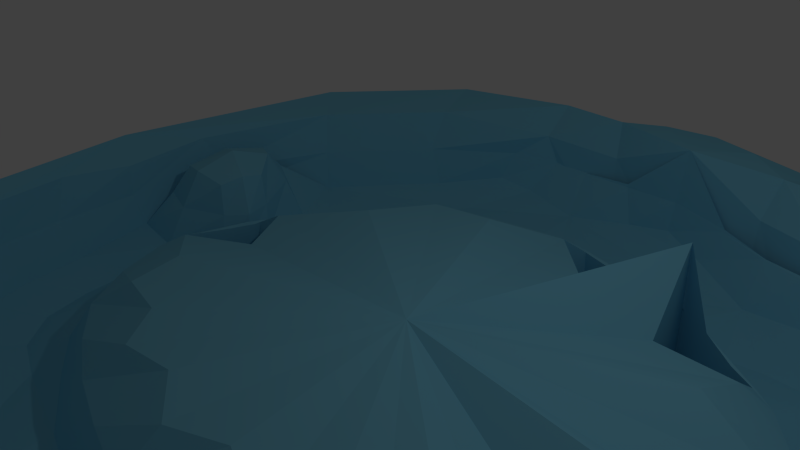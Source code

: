 # Source: map.blend  (saved by Blender 2.76.0; exported with 4.5.12 LTS)
import bpy
from mathutils import Matrix  # noqa: F401  (used for matrix-valued properties, if any)

bpy.ops.wm.read_factory_settings(use_empty=True)
scene = bpy.context.scene
scene.name = 'Scene'

# ---- collections
col_collection_1 = bpy.data.collections.new('Collection 1'); scene.collection.children.link(col_collection_1)

# ---- materials (node trees are filled in below, after node groups)
mat_material_001 = bpy.data.materials.new('Material.001')
mat_material_001.alpha_threshold = 0.0
mat_material_001.use_transparent_shadow = False
mat_material_001.diffuse_color = (0.2183, 0.6058, 0.8, 1.0)
mat_material_001.roughness = 0.5
mat_material_001.specular_intensity = 0.3072

# ---- node groups
ng_auto_smooth = bpy.data.node_groups.new('Auto Smooth', 'GeometryNodeTree')
_s = ng_auto_smooth.interface.new_socket(name='Geometry', in_out='OUTPUT', socket_type='NodeSocketGeometry')
_s = ng_auto_smooth.interface.new_socket(name='Geometry', in_out='INPUT', socket_type='NodeSocketGeometry')
_s = ng_auto_smooth.interface.new_socket(name='Angle', in_out='INPUT', socket_type='NodeSocketFloat')
_s.subtype = 'ANGLE'
_s.min_value = 0.0
_s.max_value = 3.142
ng_auto_smooth.is_modifier = True
_N = ng_auto_smooth.nodes; _L = ng_auto_smooth.links
n0 = _N.new('NodeGroupOutput'); n0.name = 'Group Output'; n0.location = (480, -100)
n1 = _N.new('NodeGroupInput'); n1.name = 'Group Input'; n1.location = (-420, -300)
n2 = _N.new('NodeGroupInput'); n2.name = 'Group Input.001'; n2.location = (-60, -100)
n3 = _N.new('GeometryNodeSetShadeSmooth'); n3.name = 'Set Shade Smooth'; n3.location = (120, -100)
n3.domain = 'EDGE'
n4 = _N.new('GeometryNodeSetShadeSmooth'); n4.name = 'Set Shade Smooth.001'; n4.location = (300, -100)
n5 = _N.new('GeometryNodeInputMeshEdgeAngle'); n5.name = 'Edge Angle'; n5.location = (-420, -220)
n6 = _N.new('GeometryNodeInputEdgeSmooth'); n6.name = 'Is Edge Smooth'; n6.location = (-60, -160)
n7 = _N.new('GeometryNodeInputShadeSmooth'); n7.name = 'Is Face Smooth'; n7.location = (-240, -340)
n8 = _N.new('FunctionNodeBooleanMath'); n8.name = 'Boolean Math'; n8.location = (-60, -220)
n9 = _N.new('FunctionNodeCompare'); n9.name = 'Compare'; n9.location = (-240, -180)
n9.operation = 'LESS_EQUAL'
_L.new(n5.outputs[0], n9.inputs[0])
_L.new(n4.outputs[0], n0.inputs[0])
_L.new(n1.outputs[1], n9.inputs[1])
_L.new(n9.outputs[0], n8.inputs[0])
_L.new(n7.outputs[0], n8.inputs[1])
_L.new(n2.outputs[0], n3.inputs[0])
_L.new(n6.outputs[0], n3.inputs[1])
_L.new(n3.outputs[0], n4.inputs[0])
_L.new(n8.outputs[0], n3.inputs[2])
n0.is_active_output = True

# ---- material node trees

# ---- world
world_world = bpy.data.worlds.new('World'); scene.world = world_world
world_world.color = (0.05088, 0.05088, 0.05088)
world_world.use_sun_shadow = False
world_world.sun_shadow_jitter_overblur = 0.0
world_world.cycles.sampling_method = 'MANUAL'
world_world.cycles.sample_map_resolution = 256

# ---- cameras
cam_camera = bpy.data.cameras.new('Camera')
cam_camera.clip_end = 100.0
cam_camera.lens = 35.0
cam_camera.sensor_width = 32.0
cam_camera.sensor_height = 18.0
cam_camera.ortho_scale = 7.314
cam_camera.dof.focus_distance = 0.0
cam_camera.dof.aperture_fstop = 128.0

# ---- lights
light_lamp = bpy.data.lights.new('Lamp', 'POINT')
light_lamp.transmission_factor = 0.0
light_lamp.cutoff_distance = 30.0
light_lamp.energy = 100.0
light_lamp.shadow_buffer_clip_start = 1.001
light_lamp.shadow_soft_size = 0.1
light_lamp.shadow_maximum_resolution = 0.006
light_lamp.use_absolute_resolution = True
light_lamp.cycles.use_multiple_importance_sampling = False

# ---- meshes
me_plane = bpy.data.meshes.new('Plane')
me_plane.from_pydata([(-1.0, -1.0, 0.0), (1.0, -1.0, 0.0), (-1.0, 1.0, 0.0), (1.0, 1.0, 0.0), (0.7668, -0.4165, 0.0), (0.5131, -0.4788, 0.0), (0.04427, -0.5088, 0.0), (-0.3831, -0.3445, 0.0), (-0.5071, -0.102, 0.0), (-0.4362, 0.09928, 0.0), (-0.2179, 0.4353, 0.0), (0.05344, 0.4771, 0.0), (0.3313, 0.4083, 0.0), (0.57, 0.2638, 0.0), (0.6857, 0.1505, 0.0), (0.7258, -0.1481, 0.0), (0.8565, -0.641, 0.0), (-0.6676, -0.3943, 0.0), (-0.7352, -0.08248, 0.0), (-0.6745, 0.4321, 0.0), (-0.251, 0.7982, 0.0), (0.1169, 0.7706, 0.0), (0.4849, 0.6425, 0.0), (0.7867, 0.478, 0.0), (0.8911, 0.27, 0.0), (0.9289, 0.03596, 0.0), (0.9454, -0.2141, 0.0), (0.9483, -0.4812, 0.0), (0.6486, -0.716, 0.0), (0.1531, -0.8179, 0.0), (-0.1976, -0.7124, 0.0), (-0.6476, -0.4862, 0.0), (0.4694, 0.3247, 0.0), (0.3594, 0.6862, 0.0), (0.765, -0.4048, 0.0), (-0.4486, 0.06393, 0.0), (-0.4426, 0.08094, 0.0), (0.1296, 0.4582, 0.0), (-0.1706, 0.7922, 0.0), (0.7148, -0.06671, 0.0), (0.9459, -0.2576, 0.0), (-0.178, -0.4233, 0.0), (0.3415, -0.4897, 0.0), (0.6337, -0.7191, 0.0), (0.6311, -0.7196, 0.0), (0.7668, -0.4165, -0.2377), (0.5131, -0.4788, -0.2377), (0.3415, -0.4897, -0.2377), (0.04427, -0.5088, -0.2377), (-0.178, -0.4233, -0.2377), (-0.3831, -0.3445, -0.2377), (-0.5071, -0.102, -0.2377), (0.8565, -0.641, -0.2377), (-0.6676, -0.3943, -0.2377), (0.6486, -0.716, -0.2377), (0.6311, -0.7196, -0.2377), (0.1531, -0.8179, -0.2377), (-0.1976, -0.7124, -0.2377), (-0.6476, -0.4862, -0.2377), (-0.4426, 0.08094, -0.2377), (-0.4362, 0.09928, -0.2377), (-0.2179, 0.4353, -0.2377), (0.05344, 0.4771, -0.2377), (0.1296, 0.4582, -0.2377), (0.3313, 0.4083, -0.2377), (0.4694, 0.3247, -0.2377), (0.57, 0.2638, -0.2377), (0.6857, 0.1505, -0.2377), (0.7148, -0.06671, -0.2377), (0.7258, -0.1481, -0.2377), (0.765, -0.4048, -0.2377), (-0.7352, -0.08248, -0.2377), (-0.6745, 0.4321, -0.2377), (-0.251, 0.7982, -0.2377), (-0.1706, 0.7922, -0.2377), (0.1169, 0.7706, -0.2377), (0.3594, 0.6862, -0.2377), (0.4849, 0.6425, -0.2377), (0.7867, 0.478, -0.2377), (0.8911, 0.27, -0.2377), (0.9289, 0.03596, -0.2377), (0.9454, -0.2141, -0.2377), (0.9459, -0.2576, -0.2377), (0.9483, -0.4812, -0.2377), (-0.4486, 0.06393, -0.2377), (0.6337, -0.7191, -0.2377), (-0.1297, 1.0, 0.0), (-0.1118, -1.0, 0.0), (0.2994, 1.0, 0.0), (1.0, -0.501, 0.0), (1.0, 0.07961, 0.0), (-0.7352, -0.08248, -0.004936), (-0.6745, 0.4321, -0.004936), (-0.4486, 0.06393, -0.004936), (-0.4426, 0.08094, -0.004936), (-0.9813, 0.9716, -0.5543), (-0.9813, -1.028, -0.5543), (-0.09306, -1.028, -0.5543), (1.019, -1.028, -0.5543), (1.019, 0.05125, -0.5543), (1.019, 0.9716, -0.5543), (-0.1109, 0.9716, -0.5543), (0.7856, -0.4448, -0.5543), (0.5318, -0.5071, -0.5543), (0.3602, -0.5181, -0.5543), (0.063, -0.5371, -0.5543), (-0.1593, -0.4517, -0.5543), (-0.3643, -0.3728, -0.5543), (-0.4884, -0.1303, -0.5543), (-0.4174, 0.07092, -0.5543), (-0.1991, 0.4069, -0.5543), (0.07217, 0.4487, -0.5543), (0.35, 0.3799, -0.5543), (0.5887, 0.2354, -0.5543), (0.7044, 0.1221, -0.5543), (0.7445, -0.1765, -0.5543), (-0.6488, -0.4226, -0.5543), (0.8753, -0.6693, -0.5543), (-0.7165, -0.1108, -0.5543), (-0.6558, 0.4038, -0.5543), (-0.2323, 0.7698, -0.5543), (0.1356, 0.7423, -0.5543), (0.5037, 0.6141, -0.5543), (0.8055, 0.4496, -0.5543), (0.9098, 0.2416, -0.5543), (0.9476, 0.007603, -0.5543), (0.9641, -0.2425, -0.5543), (0.967, -0.5096, -0.5543), (0.6673, -0.7444, -0.5543), (0.6498, -0.748, -0.5543), (0.1718, -0.8462, -0.5543), (-0.1789, -0.7407, -0.5543), (-0.6288, -0.5146, -0.5543), (-0.4299, 0.03557, -0.5543), (-0.4239, 0.05258, -0.5543), (0.6673, -0.7444, -0.792), (0.8753, -0.6693, -0.792), (0.7856, -0.4448, -0.792), (0.5318, -0.5071, -0.792), (0.7838, -0.4332, -0.792), (0.7838, -0.4332, -0.5543), (0.7336, -0.09507, -0.792), (0.7336, -0.09507, -0.5543), (0.6524, -0.7475, -0.5543), (0.9646, -0.2859, -0.5543), (0.9646, -0.2859, -0.792), (0.4881, 0.2963, -0.792), (0.4881, 0.2963, -0.5543), (0.6498, -0.748, -0.792), (0.6524, -0.7475, -0.792), (0.3602, -0.5181, -0.792), (0.063, -0.5371, -0.792), (-0.1593, -0.4517, -0.792), (-0.3643, -0.3728, -0.792), (-0.4884, -0.1303, -0.792), (-0.6488, -0.4226, -0.792), (0.1718, -0.8462, -0.792), (-0.1789, -0.7407, -0.792), (-0.6288, -0.5146, -0.792), (-0.4239, 0.05258, -0.792), (-0.4174, 0.07092, -0.792), (-0.1991, 0.4069, -0.792), (0.07217, 0.4487, -0.792), (0.1483, 0.4299, -0.792), (0.35, 0.3799, -0.792), (0.5887, 0.2354, -0.792), (0.7044, 0.1221, -0.792), (0.7445, -0.1765, -0.792), (-0.7165, -0.1108, -0.792), (-0.6558, 0.4038, -0.792), (-0.2323, 0.7698, -0.792), (-0.1519, 0.7638, -0.792), (0.1356, 0.7423, -0.792), (0.3781, 0.6578, -0.792), (0.5037, 0.6141, -0.792), (0.8055, 0.4496, -0.792), (0.9098, 0.2416, -0.792), (0.9476, 0.007603, -0.792), (0.9641, -0.2425, -0.792), (0.967, -0.5096, -0.792), (-0.4299, 0.03557, -0.792), (0.3781, 0.6578, -0.5543), (0.1483, 0.4299, -0.5543), (-0.1519, 0.7638, -0.5543), (0.3181, 0.9716, -0.5543), (1.019, -0.5293, -0.5543), (-0.7165, -0.1108, -0.5592), (-0.6558, 0.4038, -0.5592), (-0.4299, 0.03557, -0.5592), (-0.4239, 0.05258, -0.5592)], [], [(87, 28, 43, 44, 29), (8, 7, 41, 6, 42, 5, 4, 15, 14, 13, 12, 11, 10, 9), (17, 18, 19, 2, 0), (41, 7, 50, 49), (18, 17, 53, 71), (15, 34, 70, 69), (29, 44, 55, 56), (42, 6, 48, 47), (33, 21, 75, 76), (28, 16, 52, 54), (4, 5, 46, 45), (12, 32, 65, 64), (34, 4, 45, 70), (16, 27, 83, 52), (39, 15, 69, 68), (27, 40, 82, 83), (13, 14, 67, 66), (26, 25, 80, 81), (32, 13, 66, 65), (44, 43, 85, 55), (25, 24, 79, 80), (53, 58, 50, 51), (60, 61, 72, 59), (72, 71, 91, 92), (84, 71, 53, 51), (72, 61, 74, 73), (74, 63, 76, 75), (76, 65, 79, 78, 77), (79, 65, 66, 67, 68), (68, 69, 70, 82), (82, 70, 45, 52, 83), (82, 81, 80, 79, 68), (65, 76, 64), (63, 74, 62), (50, 58, 49), (49, 58, 57, 56), (56, 55, 47), (47, 55, 85, 45, 46), (45, 85, 54, 52), (47, 48, 56), (56, 48, 49), (64, 76, 63), (62, 74, 61), (30, 29, 56, 57), (8, 35, 84, 51), (19, 18, 71, 72), (7, 8, 51, 50), (31, 30, 57, 58), (35, 36, 59, 84), (20, 19, 72, 73), (17, 31, 58, 53), (11, 37, 63, 62), (21, 38, 74, 75), (36, 9, 60, 59), (38, 20, 73, 74), (22, 33, 76, 77), (6, 41, 49, 48), (9, 10, 61, 60), (14, 39, 68, 67), (23, 22, 77, 78), (5, 42, 47, 46), (10, 11, 62, 61), (40, 26, 81, 82), (24, 23, 78, 79), (43, 28, 54, 85), (37, 12, 64, 63), (24, 25, 26, 27, 89, 90), (19, 20, 86, 2), (0, 87, 29, 30, 31, 17), (16, 28, 1), (1, 28, 87), (27, 16, 1, 89), (23, 24, 3), (24, 90, 3), (22, 23, 88), (23, 3, 88), (20, 21, 86), (86, 21, 88), (94, 92, 91, 93), (71, 84, 93, 91), (84, 59, 94, 93), (59, 72, 92, 94), (21, 22, 88), (97, 130, 129, 143, 128), (108, 109, 110, 111, 112, 113, 114, 115, 102, 103, 104, 105, 106, 107), (116, 96, 95, 119, 118), (106, 152, 153, 107), (118, 168, 155, 116), (115, 167, 139, 140), (130, 156, 148, 129), (104, 150, 151, 105), (181, 173, 172, 121), (128, 135, 136, 117), (102, 137, 138, 103), (112, 164, 146, 147), (140, 139, 137, 102), (117, 136, 179, 127), (142, 141, 167, 115), (127, 179, 145, 144), (113, 165, 166, 114), (126, 178, 177, 125), (147, 146, 165, 113), (129, 148, 149, 143), (125, 177, 176, 124), (155, 154, 153, 158), (160, 159, 169, 161), (169, 187, 186, 168), (180, 154, 155, 168), (169, 170, 171, 161), (171, 172, 173, 163), (173, 174, 175, 176, 146), (176, 141, 166, 165, 146), (141, 145, 139, 167), (145, 179, 136, 137, 139), (145, 141, 176, 177, 178), (146, 164, 173), (163, 162, 171), (153, 152, 158), (152, 156, 157, 158), (156, 150, 148), (150, 138, 137, 149, 148), (137, 136, 135, 149), (150, 156, 151), (156, 152, 151), (164, 163, 173), (162, 161, 171), (131, 157, 156, 130), (108, 154, 180, 133), (119, 169, 168, 118), (107, 153, 154, 108), (132, 158, 157, 131), (133, 180, 159, 134), (120, 170, 169, 119), (116, 155, 158, 132), (111, 162, 163, 182), (121, 172, 171, 183), (134, 159, 160, 109), (183, 171, 170, 120), (122, 174, 173, 181), (105, 151, 152, 106), (109, 160, 161, 110), (114, 166, 141, 142), (123, 175, 174, 122), (103, 138, 150, 104), (110, 161, 162, 111), (144, 145, 178, 126), (124, 176, 175, 123), (143, 149, 135, 128), (182, 163, 164, 112), (124, 99, 185, 127, 126, 125), (119, 95, 101, 120), (96, 116, 132, 131, 130, 97), (117, 98, 128), (98, 97, 128), (127, 185, 98, 117), (123, 100, 124), (124, 100, 99), (122, 184, 123), (123, 184, 100), (120, 101, 121), (101, 184, 121), (189, 188, 186, 187), (168, 186, 188, 180), (180, 188, 189, 159), (159, 189, 187, 169), (121, 184, 122), (3, 100, 184, 88), (34, 140, 102, 4), (1, 98, 185, 89), (21, 121, 183, 38), (89, 185, 99, 90), (35, 133, 134, 36), (22, 122, 181, 33), (20, 120, 121, 21), (9, 109, 108, 8), (27, 127, 144, 40), (21, 121, 122, 22), (12, 112, 147, 32), (33, 181, 121, 21), (12, 112, 111, 11), (15, 115, 140, 34), (88, 184, 101, 86), (13, 113, 112, 12), (8, 108, 133, 35), (11, 111, 182, 37), (2, 95, 96, 0), (26, 126, 127, 27), (15, 115, 114, 14), (38, 183, 120, 20), (87, 97, 98, 1), (0, 96, 97, 87), (36, 134, 109, 9), (4, 102, 115, 15), (90, 99, 100, 3), (14, 114, 142, 39), (37, 182, 112, 12), (40, 144, 126, 26), (86, 101, 95, 2), (32, 147, 113, 13), (39, 142, 115, 15)])
_uv = me_plane.uv_layers.new(name='UVMap')
_uv.uv.foreach_set('vector', [4.626e-08, 0.3239, 0.07929, 0.1024, 0.07843, 0.1067, 0.07829, 0.1075, 0.05085, 0.2467, 0.7098, 0.4977, 0.7796, 0.5293, 0.8052, 0.5874, 0.833, 0.6505, 0.833, 0.7372, 0.833, 0.7873, 0.8202, 0.8622, 0.7446, 0.8553, 0.6607, 0.8492, 0.6271, 0.8177, 0.5826, 0.751, 0.5584, 0.6715, 0.5653, 0.5918, 0.655, 0.5221, 0.1691, 0.4858, 0.2562, 0.5055, 0.3999, 0.4878, 0.5584, 0.5826, 8.321e-08, 0.5826, 0.06636, 0.6454, 0.06636, 0.5826, 0.1327, 0.5826, 0.1327, 0.6454, 0.3318, 0.7291, 0.3318, 0.8217, 0.2655, 0.8217, 0.2655, 0.7291, 0.3982, 0.6617, 0.3982, 0.5861, 0.4645, 0.5861, 0.4645, 0.6617, 0.8994, 0.7461, 0.8994, 0.8762, 0.833, 0.8762, 0.833, 0.7461, 0.06636, 0.7978, 0.06636, 0.7134, 0.1327, 0.7134, 0.1327, 0.7978, 0.06636, 0.7155, 0.06636, 0.7893, 8.321e-09, 0.7893, 2.496e-08, 0.7155, 0.8994, 0.8809, 0.8994, 0.9355, 0.833, 0.9355, 0.833, 0.8809, 0.06636, 0.9164, 0.06636, 0.8465, 0.1327, 0.8465, 0.1327, 0.9164, 0.2655, 0.7406, 0.2655, 0.7851, 0.1991, 0.7851, 0.1991, 0.7406, 0.3982, 0.5861, 0.3982, 0.5826, 0.4645, 0.5826, 0.4645, 0.5861, 0.1991, 0.5826, 0.1991, 0.6301, 0.1327, 0.6301, 0.1327, 0.5826, 0.3982, 0.6856, 0.3982, 0.6617, 0.4645, 0.6617, 0.4645, 0.6856, 0.1991, 0.6301, 0.1991, 0.6952, 0.1327, 0.6952, 0.1327, 0.6301, 0.2655, 0.8175, 0.2655, 0.8574, 0.1991, 0.8574, 0.1991, 0.8175, 0.1991, 0.7078, 0.1991, 0.7805, 0.1327, 0.7805, 0.1327, 0.7078, 0.2655, 0.7851, 0.2655, 0.8175, 0.1991, 0.8175, 0.1991, 0.7851, 0.8994, 0.8762, 0.8994, 0.8769, 0.833, 0.8769, 0.833, 0.8762, 0.1991, 0.7805, 0.1991, 0.8482, 0.1327, 0.8482, 0.1327, 0.7805, 0.6593, 0.4713, 0.6341, 0.4635, 0.6791, 0.3897, 0.744, 0.431, 0.8015, 0.4148, 0.8996, 0.3587, 0.8893, 0.4913, 0.7963, 0.4163, 0.2655, 0.5826, 0.2655, 0.7291, 0.2655, 0.7291, 0.2655, 0.5826, 0.7914, 0.4177, 0.7447, 0.4977, 0.6593, 0.4713, 0.744, 0.431, 0.8893, 0.4913, 0.8996, 0.3587, 1.0, 0.3527, 1.0, 0.3762, 1.0, 0.3527, 0.9133, 0.2583, 0.9815, 0.1965, 1.0, 0.2687, 0.9815, 0.1965, 0.8832, 0.1566, 0.8767, 0.03294, 0.9325, 0.06778, 0.972, 0.159, 0.8767, 0.03294, 0.8832, 0.1566, 0.8683, 0.1261, 0.8392, 0.09001, 0.7793, 0.07682, 0.7793, 0.07682, 0.7569, 0.07188, 0.6862, 0.05489, 0.731, 0.005565, 0.731, 0.005565, 0.6862, 0.05489, 0.683, 0.05412, 0.6224, 0.02318, 0.6687, 0.0, 0.731, 0.005565, 0.7431, 0.006647, 0.8123, 0.01687, 0.8767, 0.03294, 0.7793, 0.07682, 0.8832, 0.1566, 0.9815, 0.1965, 0.9036, 0.1986, 0.9133, 0.2583, 1.0, 0.3527, 0.9169, 0.2808, 0.6791, 0.3897, 0.6341, 0.4635, 0.6614, 0.3284, 0.6614, 0.3284, 0.6341, 0.4635, 0.5805, 0.3279, 0.5584, 0.2237, 0.5584, 0.2237, 0.5958, 0.08696, 0.6537, 0.1761, 0.6537, 0.1761, 0.5958, 0.08696, 0.596, 0.08623, 0.683, 0.05412, 0.6604, 0.1265, 0.683, 0.05412, 0.596, 0.08623, 0.5971, 0.08195, 0.6224, 0.02318, 0.6537, 0.1761, 0.6422, 0.262, 0.5584, 0.2237, 0.5584, 0.2237, 0.6422, 0.262, 0.6614, 0.3284, 0.9036, 0.1986, 0.9815, 0.1965, 0.9133, 0.2583, 0.9169, 0.2808, 1.0, 0.3527, 0.8996, 0.3587, 0.8994, 0.6398, 0.8994, 0.7461, 0.833, 0.7461, 0.833, 0.6398, 0.3982, 0.6519, 0.3982, 0.7008, 0.3318, 0.7008, 0.3318, 0.6519, 0.3318, 0.5826, 0.3318, 0.7291, 0.2655, 0.7291, 0.2655, 0.5826, 0.3982, 0.5826, 0.3982, 0.6519, 0.3318, 0.6519, 0.3318, 0.5826, 0.8994, 0.4977, 0.8994, 0.6398, 0.833, 0.6398, 0.833, 0.4977, 0.3982, 0.7008, 0.3982, 0.7058, 0.3318, 0.7058, 0.3318, 0.7008, 0.06636, 0.8963, 0.06636, 1.0, 0.0, 1.0, 4.161e-09, 0.8963, 0.3318, 0.8217, 0.3318, 0.849, 0.2655, 0.849, 0.2655, 0.8217, 0.2655, 0.6573, 0.2655, 0.6801, 0.1991, 0.6801, 0.1991, 0.6573, 0.06636, 0.7893, 0.06636, 0.8729, 8.321e-09, 0.8729, 8.321e-09, 0.7893, 0.3982, 0.7058, 0.3982, 0.7112, 0.3318, 0.7112, 0.3318, 0.7058, 0.06636, 0.8729, 0.06636, 0.8963, 4.161e-09, 0.8963, 8.321e-09, 0.8729, 0.06636, 0.6773, 0.06636, 0.7155, 2.496e-08, 0.7155, 1.664e-08, 0.6773, 0.06636, 0.7134, 0.06636, 0.6454, 0.1327, 0.6454, 0.1327, 0.7134, 0.3982, 0.7112, 0.3982, 0.8114, 0.3318, 0.8114, 0.3318, 0.7112, 0.3982, 0.7495, 0.3982, 0.6856, 0.4645, 0.6856, 0.4645, 0.7495, 0.06636, 0.5826, 0.06636, 0.6773, 1.664e-08, 0.6773, 4.161e-08, 0.5826, 0.06636, 0.8465, 0.06636, 0.7978, 0.1327, 0.7978, 0.1327, 0.8465, 0.2655, 0.5826, 0.2655, 0.6573, 0.1991, 0.6573, 0.1991, 0.5826, 0.1991, 0.6952, 0.1991, 0.7078, 0.1327, 0.7078, 0.1327, 0.6952, 0.1991, 0.8482, 0.1991, 0.9076, 0.1327, 0.9076, 0.1327, 0.8482, 0.8994, 0.8769, 0.8994, 0.8809, 0.833, 0.8809, 0.833, 0.8769, 0.2655, 0.6801, 0.2655, 0.7406, 0.1991, 0.7406, 0.1991, 0.6801, 0.3546, 0.03172, 0.2893, 0.02071, 0.2194, 0.01591, 0.1449, 0.01507, 0.1393, 6.515e-08, 0.3015, 3.995e-08, 0.3999, 0.4878, 0.5021, 0.3644, 0.5584, 0.3291, 0.5584, 0.5826, 8.321e-08, 0.5826, 4.626e-08, 0.3239, 0.05085, 0.2467, 0.08031, 0.3489, 0.1435, 0.48, 0.1691, 0.4858, 0.1002, 0.04179, 0.07929, 0.1024, 0.0, 8.682e-08, 0.0, 8.682e-08, 0.07929, 0.1024, 4.626e-08, 0.3239, 0.1449, 0.01507, 0.1002, 0.04179, 0.0, 8.682e-08, 0.1393, 6.515e-08, 0.4127, 0.06213, 0.3546, 0.03172, 0.5584, 0.0, 0.3546, 0.03172, 0.3015, 3.995e-08, 0.5584, 0.0, 0.4586, 0.15, 0.4127, 0.06213, 0.5584, 0.2041, 0.4127, 0.06213, 0.5584, 0.0, 0.5584, 0.2041, 0.5021, 0.3644, 0.4944, 0.2573, 0.5584, 0.3291, 0.5584, 0.3291, 0.4944, 0.2573, 0.5584, 0.2041, 0.7963, 0.4163, 0.8893, 0.4913, 0.7447, 0.4977, 0.7914, 0.4177, 0.7447, 0.4977, 0.7914, 0.4177, 0.7914, 0.4177, 0.7447, 0.4977, 0.3318, 0.7008, 0.3318, 0.7058, 0.3318, 0.7058, 0.3318, 0.7008, 0.7963, 0.4163, 0.8893, 0.4913, 0.8893, 0.4913, 0.7963, 0.4163, 0.4944, 0.2573, 0.4586, 0.15, 0.5584, 0.2041, 4.626e-08, 0.3239, 0.05085, 0.2467, 0.07829, 0.1075, 0.07843, 0.1067, 0.07929, 0.1024, 0.7098, 0.4977, 0.655, 0.5221, 0.5653, 0.5918, 0.5584, 0.6715, 0.5826, 0.751, 0.6271, 0.8177, 0.6607, 0.8492, 0.7446, 0.8553, 0.8202, 0.8622, 0.833, 0.7873, 0.833, 0.7372, 0.833, 0.6505, 0.8052, 0.5874, 0.7796, 0.5293, 0.1691, 0.4858, 8.321e-08, 0.5826, 0.5584, 0.5826, 0.3999, 0.4878, 0.2562, 0.5055, 0.06636, 0.6454, 0.1327, 0.6454, 0.1327, 0.5826, 0.06636, 0.5826, 0.3318, 0.7291, 0.2655, 0.7291, 0.2655, 0.8217, 0.3318, 0.8217, 0.3982, 0.6617, 0.4645, 0.6617, 0.4645, 0.5861, 0.3982, 0.5861, 0.8994, 0.7461, 0.833, 0.7461, 0.833, 0.8762, 0.8994, 0.8762, 0.06636, 0.7978, 0.1327, 0.7978, 0.1327, 0.7134, 0.06636, 0.7134, 0.06636, 0.7155, 2.496e-08, 0.7155, 8.321e-09, 0.7893, 0.06636, 0.7893, 0.8994, 0.8809, 0.833, 0.8809, 0.833, 0.9355, 0.8994, 0.9355, 0.06636, 0.9164, 0.1327, 0.9164, 0.1327, 0.8465, 0.06636, 0.8465, 0.2655, 0.7406, 0.1991, 0.7406, 0.1991, 0.7851, 0.2655, 0.7851, 0.3982, 0.5861, 0.4645, 0.5861, 0.4645, 0.5826, 0.3982, 0.5826, 0.1991, 0.5826, 0.1327, 0.5826, 0.1327, 0.6301, 0.1991, 0.6301, 0.3982, 0.6856, 0.4645, 0.6856, 0.4645, 0.6617, 0.3982, 0.6617, 0.1991, 0.6301, 0.1327, 0.6301, 0.1327, 0.6952, 0.1991, 0.6952, 0.2655, 0.8175, 0.1991, 0.8175, 0.1991, 0.8574, 0.2655, 0.8574, 0.1991, 0.7078, 0.1327, 0.7078, 0.1327, 0.7805, 0.1991, 0.7805, 0.2655, 0.7851, 0.1991, 0.7851, 0.1991, 0.8175, 0.2655, 0.8175, 0.8994, 0.8762, 0.833, 0.8762, 0.833, 0.8769, 0.8994, 0.8769, 0.1991, 0.7805, 0.1327, 0.7805, 0.1327, 0.8482, 0.1991, 0.8482, 0.6593, 0.4713, 0.744, 0.431, 0.6791, 0.3897, 0.6341, 0.4635, 0.8015, 0.4148, 0.7963, 0.4163, 0.8893, 0.4913, 0.8996, 0.3587, 0.2655, 0.5826, 0.2655, 0.5826, 0.2655, 0.7291, 0.2655, 0.7291, 0.7914, 0.4177, 0.744, 0.431, 0.6593, 0.4713, 0.7447, 0.4977, 0.8893, 0.4913, 1.0, 0.3762, 1.0, 0.3527, 0.8996, 0.3587, 1.0, 0.3527, 1.0, 0.2687, 0.9815, 0.1965, 0.9133, 0.2583, 0.9815, 0.1965, 0.972, 0.159, 0.9325, 0.06778, 0.8767, 0.03294, 0.8832, 0.1566, 0.8767, 0.03294, 0.7793, 0.07682, 0.8392, 0.09001, 0.8683, 0.1261, 0.8832, 0.1566, 0.7793, 0.07682, 0.731, 0.005565, 0.6862, 0.05489, 0.7569, 0.07188, 0.731, 0.005565, 0.6687, 0.0, 0.6224, 0.02318, 0.683, 0.05412, 0.6862, 0.05489, 0.731, 0.005565, 0.7793, 0.07682, 0.8767, 0.03294, 0.8123, 0.01687, 0.7431, 0.006647, 0.8832, 0.1566, 0.9036, 0.1986, 0.9815, 0.1965, 0.9133, 0.2583, 0.9169, 0.2808, 1.0, 0.3527, 0.6791, 0.3897, 0.6614, 0.3284, 0.6341, 0.4635, 0.6614, 0.3284, 0.5584, 0.2237, 0.5805, 0.3279, 0.6341, 0.4635, 0.5584, 0.2237, 0.6537, 0.1761, 0.5958, 0.08696, 0.6537, 0.1761, 0.6604, 0.1265, 0.683, 0.05412, 0.596, 0.08623, 0.5958, 0.08696, 0.683, 0.05412, 0.6224, 0.02318, 0.5971, 0.08195, 0.596, 0.08623, 0.6537, 0.1761, 0.5584, 0.2237, 0.6422, 0.262, 0.5584, 0.2237, 0.6614, 0.3284, 0.6422, 0.262, 0.9036, 0.1986, 0.9133, 0.2583, 0.9815, 0.1965, 0.9169, 0.2808, 0.8996, 0.3587, 1.0, 0.3527, 0.8994, 0.6398, 0.833, 0.6398, 0.833, 0.7461, 0.8994, 0.7461, 0.3982, 0.6519, 0.3318, 0.6519, 0.3318, 0.7008, 0.3982, 0.7008, 0.3318, 0.5826, 0.2655, 0.5826, 0.2655, 0.7291, 0.3318, 0.7291, 0.3982, 0.5826, 0.3318, 0.5826, 0.3318, 0.6519, 0.3982, 0.6519, 0.8994, 0.4977, 0.833, 0.4977, 0.833, 0.6398, 0.8994, 0.6398, 0.3982, 0.7008, 0.3318, 0.7008, 0.3318, 0.7058, 0.3982, 0.7058, 0.06636, 0.8963, 4.161e-09, 0.8963, 0.0, 1.0, 0.06636, 1.0, 0.3318, 0.8217, 0.2655, 0.8217, 0.2655, 0.849, 0.3318, 0.849, 0.2655, 0.6573, 0.1991, 0.6573, 0.1991, 0.6801, 0.2655, 0.6801, 0.06636, 0.7893, 8.321e-09, 0.7893, 8.321e-09, 0.8729, 0.06636, 0.8729, 0.3982, 0.7058, 0.3318, 0.7058, 0.3318, 0.7112, 0.3982, 0.7112, 0.06636, 0.8729, 8.321e-09, 0.8729, 4.161e-09, 0.8963, 0.06636, 0.8963, 0.06636, 0.6773, 1.664e-08, 0.6773, 2.496e-08, 0.7155, 0.06636, 0.7155, 0.06636, 0.7134, 0.1327, 0.7134, 0.1327, 0.6454, 0.06636, 0.6454, 0.3982, 0.7112, 0.3318, 0.7112, 0.3318, 0.8114, 0.3982, 0.8114, 0.3982, 0.7495, 0.4645, 0.7495, 0.4645, 0.6856, 0.3982, 0.6856, 0.06636, 0.5826, 4.161e-08, 0.5826, 1.664e-08, 0.6773, 0.06636, 0.6773, 0.06636, 0.8465, 0.1327, 0.8465, 0.1327, 0.7978, 0.06636, 0.7978, 0.2655, 0.5826, 0.1991, 0.5826, 0.1991, 0.6573, 0.2655, 0.6573, 0.1991, 0.6952, 0.1327, 0.6952, 0.1327, 0.7078, 0.1991, 0.7078, 0.1991, 0.8482, 0.1327, 0.8482, 0.1327, 0.9076, 0.1991, 0.9076, 0.8994, 0.8769, 0.833, 0.8769, 0.833, 0.8809, 0.8994, 0.8809, 0.2655, 0.6801, 0.1991, 0.6801, 0.1991, 0.7406, 0.2655, 0.7406, 0.3546, 0.03172, 0.3015, 3.995e-08, 0.1393, 6.515e-08, 0.1449, 0.01507, 0.2194, 0.01591, 0.2893, 0.02071, 0.3999, 0.4878, 0.5584, 0.5826, 0.5584, 0.3291, 0.5021, 0.3644, 8.321e-08, 0.5826, 0.1691, 0.4858, 0.1435, 0.48, 0.08031, 0.3489, 0.05085, 0.2467, 4.626e-08, 0.3239, 0.1002, 0.04179, 0.0, 8.682e-08, 0.07929, 0.1024, 0.0, 8.682e-08, 4.626e-08, 0.3239, 0.07929, 0.1024, 0.1449, 0.01507, 0.1393, 6.515e-08, 0.0, 8.682e-08, 0.1002, 0.04179, 0.4127, 0.06213, 0.5584, 0.0, 0.3546, 0.03172, 0.3546, 0.03172, 0.5584, 0.0, 0.3015, 3.995e-08, 0.4586, 0.15, 0.5584, 0.2041, 0.4127, 0.06213, 0.4127, 0.06213, 0.5584, 0.2041, 0.5584, 0.0, 0.5021, 0.3644, 0.5584, 0.3291, 0.4944, 0.2573, 0.5584, 0.3291, 0.5584, 0.2041, 0.4944, 0.2573, 0.7963, 0.4163, 0.7914, 0.4177, 0.7447, 0.4977, 0.8893, 0.4913, 0.7447, 0.4977, 0.7447, 0.4977, 0.7914, 0.4177, 0.7914, 0.4177, 0.3318, 0.7008, 0.3318, 0.7008, 0.3318, 0.7058, 0.3318, 0.7058, 0.7963, 0.4163, 0.7963, 0.4163, 0.8893, 0.4913, 0.8893, 0.4913, 0.4944, 0.2573, 0.5584, 0.2041, 0.4586, 0.15, 0.5584, 0.0, 0.5584, 0.0, 0.5584, 0.2041, 0.5584, 0.2041, 0.3982, 0.5861, 0.3982, 0.5861, 0.3982, 0.5826, 0.3982, 0.5826, 0.0, 8.682e-08, 0.0, 8.682e-08, 0.1393, 6.515e-08, 0.1393, 6.515e-08, 0.06636, 0.7893, 0.06636, 0.7893, 0.06636, 0.8729, 0.06636, 0.8729, 0.1393, 6.515e-08, 0.1393, 6.515e-08, 0.3015, 3.995e-08, 0.3015, 3.995e-08, 0.3982, 0.7008, 0.3982, 0.7008, 0.3982, 0.7058, 0.3982, 0.7058, 0.06636, 0.6773, 0.06636, 0.6773, 0.06636, 0.7155, 0.06636, 0.7155, 0.5021, 0.3644, 0.5021, 0.3644, 0.4944, 0.2573, 0.4944, 0.2573, 0.655, 0.5221, 0.655, 0.5221, 0.7098, 0.4977, 0.7098, 0.4977, 0.1991, 0.6301, 0.1991, 0.6301, 0.1991, 0.6952, 0.1991, 0.6952, 0.4944, 0.2573, 0.4944, 0.2573, 0.4586, 0.15, 0.4586, 0.15, 0.2655, 0.7406, 0.2655, 0.7406, 0.2655, 0.7851, 0.2655, 0.7851, 0.06636, 0.7155, 0.06636, 0.7155, 0.06636, 0.7893, 0.06636, 0.7893, 0.5826, 0.751, 0.5826, 0.751, 0.5584, 0.6715, 0.5584, 0.6715, 0.3982, 0.6617, 0.3982, 0.6617, 0.3982, 0.5861, 0.3982, 0.5861, 0.5584, 0.2041, 0.5584, 0.2041, 0.5584, 0.3291, 0.5584, 0.3291, 0.6271, 0.8177, 0.6271, 0.8177, 0.5826, 0.751, 0.5826, 0.751, 0.3982, 0.6519, 0.3982, 0.6519, 0.3982, 0.7008, 0.3982, 0.7008, 0.2655, 0.6573, 0.2655, 0.6573, 0.2655, 0.6801, 0.2655, 0.6801, 0.5584, 0.5826, 0.5584, 0.5826, 8.321e-08, 0.5826, 8.321e-08, 0.5826, 0.2194, 0.01591, 0.2194, 0.01591, 0.1449, 0.01507, 0.1449, 0.01507, 0.7446, 0.8553, 0.7446, 0.8553, 0.6607, 0.8492, 0.6607, 0.8492, 0.06636, 0.8729, 0.06636, 0.8729, 0.06636, 0.8963, 0.06636, 0.8963, 4.626e-08, 0.3239, 4.626e-08, 0.3239, 0.0, 8.682e-08, 0.0, 8.682e-08, 8.321e-08, 0.5826, 8.321e-08, 0.5826, 4.626e-08, 0.3239, 4.626e-08, 0.3239, 0.3982, 0.7058, 0.3982, 0.7058, 0.3982, 0.7112, 0.3982, 0.7112, 0.8202, 0.8622, 0.8202, 0.8622, 0.7446, 0.8553, 0.7446, 0.8553, 0.3015, 3.995e-08, 0.3015, 3.995e-08, 0.5584, 0.0, 0.5584, 0.0, 0.3982, 0.7495, 0.3982, 0.7495, 0.3982, 0.6856, 0.3982, 0.6856, 0.2655, 0.6801, 0.2655, 0.6801, 0.2655, 0.7406, 0.2655, 0.7406, 0.1991, 0.6952, 0.1991, 0.6952, 0.1991, 0.7078, 0.1991, 0.7078, 0.5584, 0.3291, 0.5584, 0.3291, 0.5584, 0.5826, 0.5584, 0.5826, 0.2655, 0.7851, 0.2655, 0.7851, 0.2655, 0.8175, 0.2655, 0.8175, 0.3982, 0.6856, 0.3982, 0.6856, 0.3982, 0.6617, 0.3982, 0.6617])
me_plane.materials.append(mat_material_001)
me_plane.use_remesh_preserve_volume = False
me_plane.use_remesh_preserve_attributes = False
me_plane.use_mirror_vertex_groups = False
me_plane.update()

# ---- objects
ob_plane = bpy.data.objects.new('Plane', me_plane)
ob_lamp = bpy.data.objects.new('Lamp', light_lamp)
ob_camera = bpy.data.objects.new('Camera', cam_camera)

# ---- transforms, parenting, visibility, modifiers, constraints
ob_plane.location = (0.0, 0.0, 0.0)
ob_plane.scale = (8.117, 8.117, 8.117)
ob_plane.lineart.crease_threshold = 0.0
_m = ob_plane.modifiers.new('Subsurf', 'SUBSURF')
_m.uv_smooth = 'PRESERVE_CORNERS'
_m.quality = 1
_m.render_levels = 1
_m.show_only_control_edges = False
_m = ob_plane.modifiers.new('Auto Smooth', 'NODES')
_m.node_group = ng_auto_smooth
_gi = [s.identifier for s in ng_auto_smooth.interface.items_tree if s.item_type == 'SOCKET' and s.in_out == 'INPUT']
_m[_gi[1]] = 0.5234  # Angle
ob_lamp.location = (4.076, 1.005, 5.904)
ob_lamp.rotation_euler = (0.6503, 0.05522, 1.866)
ob_lamp.lock_rotations_4d = False
ob_lamp.empty_display_type = 'ARROWS'
ob_lamp.color = (0.0, 0.0, 0.0, 0.0)
ob_lamp.lineart.crease_threshold = 0.0
ob_camera.location = (7.481, -6.508, 5.344)
ob_camera.rotation_euler = (1.109, 0.0, 0.8149)
ob_camera.lock_rotations_4d = False
ob_camera.empty_display_type = 'ARROWS'
ob_camera.color = (0.0, 0.0, 0.0, 0.0)
ob_camera.display_type = 'WIRE'
ob_camera.lineart.crease_threshold = 0.0

# ---- collection membership
col_collection_1.objects.link(ob_plane)
col_collection_1.objects.link(ob_lamp)
col_collection_1.objects.link(ob_camera)

# ---- scene / render settings (as saved in the file)
scene.camera = ob_camera
scene.frame_start = 1; scene.frame_end = 250; scene.frame_set(77)
scene.render.engine = 'BLENDER_EEVEE_NEXT'
scene.render.resolution_percentage = 50
scene.render.dither_intensity = 0.0
scene.cycles.use_denoising = False
scene.cycles.samples = 10
scene.cycles.sampling_pattern = 'TABULATED_SOBOL'
scene.cycles.light_sampling_threshold = 0.0
scene.cycles.use_adaptive_sampling = False
scene.cycles.use_light_tree = False
scene.cycles.blur_glossy = 0.0
scene.cycles.pixel_filter_type = 'GAUSSIAN'
scene.cycles.sample_clamp_indirect = 0.0
scene.view_settings.view_transform = 'Standard'
bpy.context.view_layer.update()
